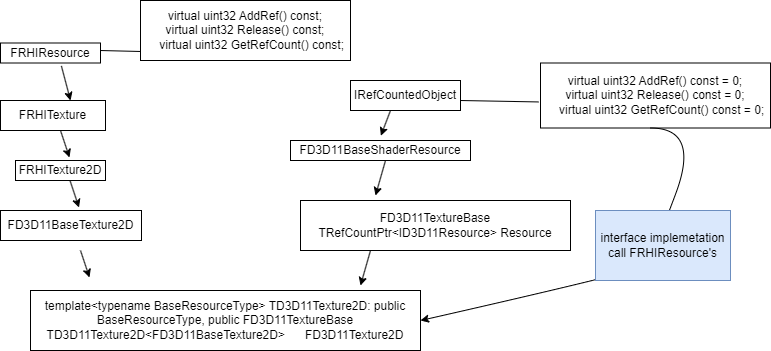

The diagram above was exported from draw.io. Its source (the exported page's mxGraphModel, read from the mxfile embedded in the PNG):
<mxGraphModel dx="1576" dy="712" grid="1" gridSize="10" guides="1" tooltips="1" connect="1" arrows="1" fold="1" page="1" pageScale="1" pageWidth="827" pageHeight="1169" math="0" shadow="0">
  <root>
    <mxCell id="0" />
    <mxCell id="1" parent="0" />
    <mxCell id="ejGEZB8opVFUiISUi8wy-1" value="IRefCountedObject" style="html=1;whiteSpace=wrap;" parent="1" vertex="1">
      <mxGeometry x="380" y="310" width="110" height="30" as="geometry" />
    </mxCell>
    <mxCell id="ejGEZB8opVFUiISUi8wy-2" value="FD3D11BaseShaderResource" style="html=1;whiteSpace=wrap;" parent="1" vertex="1">
      <mxGeometry x="320" y="370" width="180" height="20" as="geometry" />
    </mxCell>
    <mxCell id="ejGEZB8opVFUiISUi8wy-3" value="FD3D11TextureBase&lt;br&gt;TRefCountPtr&amp;lt;ID3D11Resource&amp;gt; Resource" style="html=1;whiteSpace=wrap;" parent="1" vertex="1">
      <mxGeometry x="330" y="430" width="270" height="50" as="geometry" />
    </mxCell>
    <mxCell id="ejGEZB8opVFUiISUi8wy-6" value="template&amp;lt;typename BaseResourceType&amp;gt; TD3D11Texture2D: public BaseResourceType, public FD3D11TextureBase&lt;br&gt;TD3D11Texture2D&amp;lt;FD3D11BaseTexture2D&amp;gt;&amp;nbsp; &amp;nbsp; &amp;nbsp; FD3D11Texture2D" style="html=1;whiteSpace=wrap;" parent="1" vertex="1">
      <mxGeometry x="60" y="520" width="390" height="60" as="geometry" />
    </mxCell>
    <mxCell id="ejGEZB8opVFUiISUi8wy-7" value="FD3D11BaseTexture2D" style="html=1;whiteSpace=wrap;" parent="1" vertex="1">
      <mxGeometry x="30" y="440" width="141" height="30" as="geometry" />
    </mxCell>
    <mxCell id="ejGEZB8opVFUiISUi8wy-8" value="FRHITexture2D" style="html=1;whiteSpace=wrap;" parent="1" vertex="1">
      <mxGeometry x="45" y="390" width="90" height="20" as="geometry" />
    </mxCell>
    <mxCell id="ejGEZB8opVFUiISUi8wy-9" value="FRHITexture" style="html=1;whiteSpace=wrap;" parent="1" vertex="1">
      <mxGeometry x="30" y="330" width="105" height="30" as="geometry" />
    </mxCell>
    <mxCell id="ejGEZB8opVFUiISUi8wy-10" value="FRHIResource" style="html=1;whiteSpace=wrap;" parent="1" vertex="1">
      <mxGeometry x="30" y="272.5" width="100" height="20" as="geometry" />
    </mxCell>
    <mxCell id="rzFemJNV_ZGGs7Ubm87R-1" value="" style="endArrow=classic;html=1;rounded=0;exitX=0.609;exitY=1.147;exitDx=0;exitDy=0;exitPerimeter=0;entryX=0.667;entryY=0;entryDx=0;entryDy=0;entryPerimeter=0;" edge="1" parent="1" source="ejGEZB8opVFUiISUi8wy-10" target="ejGEZB8opVFUiISUi8wy-9">
      <mxGeometry width="50" height="50" relative="1" as="geometry">
        <mxPoint x="210" y="420" as="sourcePoint" />
        <mxPoint x="106" y="305" as="targetPoint" />
      </mxGeometry>
    </mxCell>
    <mxCell id="rzFemJNV_ZGGs7Ubm87R-2" value="" style="endArrow=classic;html=1;rounded=0;exitX=0.609;exitY=1.147;exitDx=0;exitDy=0;exitPerimeter=0;entryX=0.667;entryY=0;entryDx=0;entryDy=0;entryPerimeter=0;" edge="1" parent="1">
      <mxGeometry width="50" height="50" relative="1" as="geometry">
        <mxPoint x="90" y="360" as="sourcePoint" />
        <mxPoint x="99" y="387" as="targetPoint" />
      </mxGeometry>
    </mxCell>
    <mxCell id="rzFemJNV_ZGGs7Ubm87R-3" value="" style="endArrow=classic;html=1;rounded=0;exitX=0.609;exitY=1.147;exitDx=0;exitDy=0;exitPerimeter=0;entryX=0.667;entryY=0;entryDx=0;entryDy=0;entryPerimeter=0;" edge="1" parent="1">
      <mxGeometry width="50" height="50" relative="1" as="geometry">
        <mxPoint x="99.5" y="410" as="sourcePoint" />
        <mxPoint x="108.5" y="437" as="targetPoint" />
      </mxGeometry>
    </mxCell>
    <mxCell id="rzFemJNV_ZGGs7Ubm87R-4" value="" style="endArrow=classic;html=1;rounded=0;exitX=0.609;exitY=1.147;exitDx=0;exitDy=0;exitPerimeter=0;entryX=0.667;entryY=0;entryDx=0;entryDy=0;entryPerimeter=0;" edge="1" parent="1">
      <mxGeometry width="50" height="50" relative="1" as="geometry">
        <mxPoint x="110" y="480" as="sourcePoint" />
        <mxPoint x="119" y="507" as="targetPoint" />
      </mxGeometry>
    </mxCell>
    <mxCell id="rzFemJNV_ZGGs7Ubm87R-5" value="" style="endArrow=classic;html=1;rounded=0;exitX=0.609;exitY=1.147;exitDx=0;exitDy=0;exitPerimeter=0;entryX=0.502;entryY=-0.24;entryDx=0;entryDy=0;entryPerimeter=0;" edge="1" parent="1" target="ejGEZB8opVFUiISUi8wy-2">
      <mxGeometry width="50" height="50" relative="1" as="geometry">
        <mxPoint x="420" y="340" as="sourcePoint" />
        <mxPoint x="429" y="367" as="targetPoint" />
      </mxGeometry>
    </mxCell>
    <mxCell id="rzFemJNV_ZGGs7Ubm87R-6" value="" style="endArrow=classic;html=1;rounded=0;exitX=0.609;exitY=1.147;exitDx=0;exitDy=0;exitPerimeter=0;entryX=0.502;entryY=-0.24;entryDx=0;entryDy=0;entryPerimeter=0;" edge="1" parent="1">
      <mxGeometry width="50" height="50" relative="1" as="geometry">
        <mxPoint x="415" y="390" as="sourcePoint" />
        <mxPoint x="405" y="425" as="targetPoint" />
      </mxGeometry>
    </mxCell>
    <mxCell id="rzFemJNV_ZGGs7Ubm87R-7" value="" style="endArrow=classic;html=1;rounded=0;exitX=0.609;exitY=1.147;exitDx=0;exitDy=0;exitPerimeter=0;entryX=0.502;entryY=-0.24;entryDx=0;entryDy=0;entryPerimeter=0;" edge="1" parent="1">
      <mxGeometry width="50" height="50" relative="1" as="geometry">
        <mxPoint x="400" y="480" as="sourcePoint" />
        <mxPoint x="390" y="515" as="targetPoint" />
      </mxGeometry>
    </mxCell>
    <mxCell id="rzFemJNV_ZGGs7Ubm87R-9" value="&lt;div&gt;virtual uint32 AddRef() const = 0;&lt;/div&gt;&lt;div&gt;virtual uint32 Release() const = 0;&lt;span style=&quot;&quot;&gt;&lt;/span&gt;&lt;/div&gt;&lt;div&gt;&lt;span style=&quot;&quot;&gt;&lt;span style=&quot;&quot;&gt;&lt;span style=&quot;white-space: pre;&quot;&gt;&amp;nbsp;&amp;nbsp;&amp;nbsp;&amp;nbsp;&lt;/span&gt;&lt;/span&gt;virtual uint32 GetRefCount() const = 0;&lt;/span&gt;&lt;/div&gt;" style="whiteSpace=wrap;html=1;" vertex="1" parent="1">
      <mxGeometry x="570" y="292.5" width="230" height="65" as="geometry" />
    </mxCell>
    <mxCell id="rzFemJNV_ZGGs7Ubm87R-11" value="" style="endArrow=none;html=1;rounded=0;entryX=-0.009;entryY=0.599;entryDx=0;entryDy=0;entryPerimeter=0;" edge="1" parent="1" target="rzFemJNV_ZGGs7Ubm87R-9">
      <mxGeometry width="50" height="50" relative="1" as="geometry">
        <mxPoint x="490" y="330" as="sourcePoint" />
        <mxPoint x="560" y="330" as="targetPoint" />
      </mxGeometry>
    </mxCell>
    <mxCell id="rzFemJNV_ZGGs7Ubm87R-13" value="" style="curved=1;endArrow=classic;html=1;rounded=0;entryX=1;entryY=0.5;entryDx=0;entryDy=0;" edge="1" parent="1" target="ejGEZB8opVFUiISUi8wy-6">
      <mxGeometry width="50" height="50" relative="1" as="geometry">
        <mxPoint x="680" y="357.5" as="sourcePoint" />
        <mxPoint x="610" y="590" as="targetPoint" />
        <Array as="points">
          <mxPoint x="730" y="357.5" />
          <mxPoint x="680" y="490" />
          <mxPoint x="670" y="500" />
        </Array>
      </mxGeometry>
    </mxCell>
    <mxCell id="rzFemJNV_ZGGs7Ubm87R-15" value="interface implemetation&lt;br&gt;call FRHIResource's" style="rounded=0;whiteSpace=wrap;html=1;fillColor=#dae8fc;strokeColor=#6c8ebf;" vertex="1" parent="1">
      <mxGeometry x="625" y="440" width="135" height="70" as="geometry" />
    </mxCell>
    <mxCell id="rzFemJNV_ZGGs7Ubm87R-16" value="&lt;div&gt;virtual uint32 AddRef() const;&lt;/div&gt;&lt;div&gt;virtual uint32 Release() const;&lt;span style=&quot;&quot;&gt;&lt;/span&gt;&lt;/div&gt;&lt;div&gt;&lt;span style=&quot;&quot;&gt;&lt;span style=&quot;&quot;&gt;&lt;span style=&quot;white-space: pre;&quot;&gt;&amp;nbsp;&amp;nbsp;&amp;nbsp;&amp;nbsp;&lt;/span&gt;&lt;/span&gt;virtual uint32 GetRefCount() const;&lt;/span&gt;&lt;/div&gt;" style="whiteSpace=wrap;html=1;" vertex="1" parent="1">
      <mxGeometry x="170" y="230" width="210" height="60" as="geometry" />
    </mxCell>
    <mxCell id="rzFemJNV_ZGGs7Ubm87R-17" value="" style="endArrow=none;html=1;rounded=0;" edge="1" parent="1">
      <mxGeometry width="50" height="50" relative="1" as="geometry">
        <mxPoint x="130" y="280" as="sourcePoint" />
        <mxPoint x="170" y="281" as="targetPoint" />
      </mxGeometry>
    </mxCell>
  </root>
</mxGraphModel>